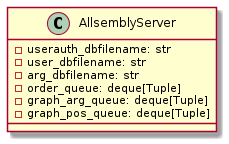

The diagram above was rendered by PlantUML. Its source (embedded in the PNG):
@startuml
class AllsemblyServer {
-userauth_dbfilename: str
-user_dbfilename: str
-arg_dbfilename: str
-order_queue: deque[Tuple]
-graph_arg_queue: deque[Tuple]
-graph_pos_queue: deque[Tuple]
}
@enduml